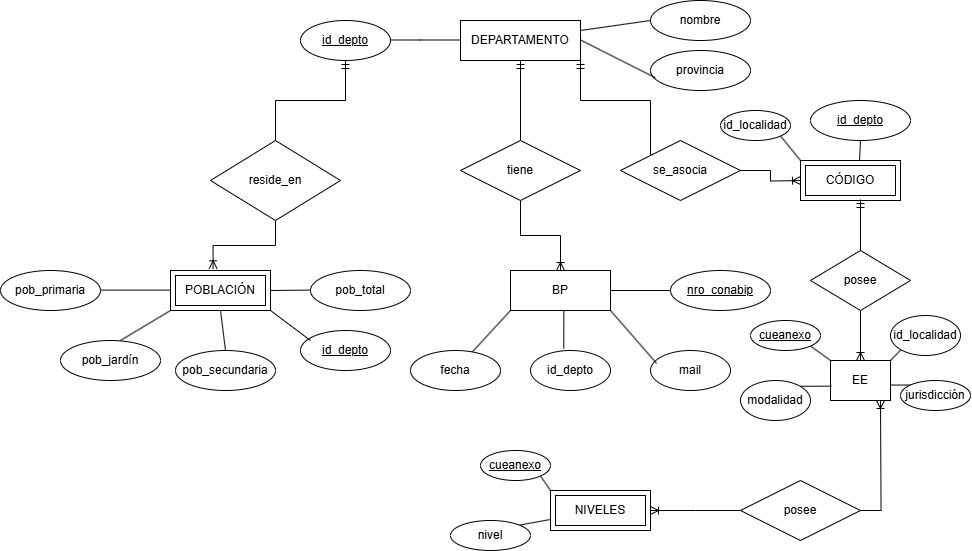

The diagram above was exported from draw.io. Its source (the exported page's mxGraphModel, read from the mxfile embedded in the PNG):
<mxGraphModel dx="2008" dy="586" grid="1" gridSize="10" guides="1" tooltips="1" connect="1" arrows="0" fold="1" page="1" pageScale="1" pageWidth="850" pageHeight="1100" math="0" shadow="0" extFonts="Permanent Marker^https://fonts.googleapis.com/css?family=Permanent+Marker">
  <root>
    <mxCell id="0" />
    <mxCell id="1" parent="0" />
    <mxCell id="pS_GxGb-berEcd0JDPxX-1" value="provincia" style="ellipse;whiteSpace=wrap;html=1;align=center;" vertex="1" parent="1">
      <mxGeometry x="530" y="60" width="100" height="40" as="geometry" />
    </mxCell>
    <mxCell id="pS_GxGb-berEcd0JDPxX-57" style="edgeStyle=orthogonalEdgeStyle;rounded=0;orthogonalLoop=1;jettySize=auto;html=1;exitX=1;exitY=1;exitDx=0;exitDy=0;entryX=0;entryY=0;entryDx=0;entryDy=0;endArrow=none;startFill=0;startArrow=ERmandOne;" edge="1" parent="1" source="pS_GxGb-berEcd0JDPxX-2" target="pS_GxGb-berEcd0JDPxX-56">
      <mxGeometry relative="1" as="geometry" />
    </mxCell>
    <mxCell id="pS_GxGb-berEcd0JDPxX-2" value="DEPARTAMENTO" style="whiteSpace=wrap;html=1;align=center;" vertex="1" parent="1">
      <mxGeometry x="340" y="30" width="120" height="40" as="geometry" />
    </mxCell>
    <mxCell id="pS_GxGb-berEcd0JDPxX-3" value="id_depto" style="ellipse;whiteSpace=wrap;html=1;align=center;fontStyle=4;" vertex="1" parent="1">
      <mxGeometry x="180" y="30" width="90" height="40" as="geometry" />
    </mxCell>
    <mxCell id="pS_GxGb-berEcd0JDPxX-9" value="" style="endArrow=none;html=1;rounded=0;" edge="1" parent="1">
      <mxGeometry width="50" height="50" relative="1" as="geometry">
        <mxPoint x="270" y="49.5" as="sourcePoint" />
        <mxPoint x="340" y="49.5" as="targetPoint" />
        <Array as="points">
          <mxPoint x="300" y="49.5" />
        </Array>
      </mxGeometry>
    </mxCell>
    <mxCell id="pS_GxGb-berEcd0JDPxX-11" value="" style="endArrow=none;html=1;rounded=0;entryX=0.048;entryY=0.68;entryDx=0;entryDy=0;entryPerimeter=0;" edge="1" parent="1" target="pS_GxGb-berEcd0JDPxX-1">
      <mxGeometry width="50" height="50" relative="1" as="geometry">
        <mxPoint x="460" y="49.5" as="sourcePoint" />
        <mxPoint x="530" y="49.5" as="targetPoint" />
        <Array as="points" />
      </mxGeometry>
    </mxCell>
    <mxCell id="pS_GxGb-berEcd0JDPxX-12" value="nombre" style="ellipse;whiteSpace=wrap;html=1;align=center;" vertex="1" parent="1">
      <mxGeometry x="530" y="10" width="100" height="40" as="geometry" />
    </mxCell>
    <mxCell id="pS_GxGb-berEcd0JDPxX-13" value="" style="endArrow=none;html=1;rounded=0;entryX=0;entryY=0.5;entryDx=0;entryDy=0;" edge="1" parent="1" target="pS_GxGb-berEcd0JDPxX-12">
      <mxGeometry width="50" height="50" relative="1" as="geometry">
        <mxPoint x="460" y="40" as="sourcePoint" />
        <mxPoint x="545" y="97" as="targetPoint" />
        <Array as="points" />
      </mxGeometry>
    </mxCell>
    <mxCell id="pS_GxGb-berEcd0JDPxX-15" value="reside_en" style="rhombus;whiteSpace=wrap;html=1;" vertex="1" parent="1">
      <mxGeometry x="90" y="150" width="130" height="80" as="geometry" />
    </mxCell>
    <mxCell id="pS_GxGb-berEcd0JDPxX-16" value="POBLACIÓN" style="shape=ext;margin=3;double=1;whiteSpace=wrap;html=1;align=center;" vertex="1" parent="1">
      <mxGeometry x="50" y="280" width="100" height="40" as="geometry" />
    </mxCell>
    <mxCell id="pS_GxGb-berEcd0JDPxX-17" value="id_depto" style="ellipse;whiteSpace=wrap;html=1;align=center;fontStyle=4;" vertex="1" parent="1">
      <mxGeometry x="180" y="340" width="90" height="40" as="geometry" />
    </mxCell>
    <mxCell id="pS_GxGb-berEcd0JDPxX-18" value="" style="endArrow=none;html=1;rounded=0;" edge="1" parent="1">
      <mxGeometry width="50" height="50" relative="1" as="geometry">
        <mxPoint x="120" y="320" as="sourcePoint" />
        <mxPoint x="190" y="350" as="targetPoint" />
        <Array as="points">
          <mxPoint x="150" y="320" />
        </Array>
      </mxGeometry>
    </mxCell>
    <mxCell id="pS_GxGb-berEcd0JDPxX-19" value="pob&lt;span style=&quot;background-color: transparent; color: light-dark(rgb(0, 0, 0), rgb(255, 255, 255));&quot;&gt;_primaria&lt;/span&gt;" style="ellipse;whiteSpace=wrap;html=1;align=center;" vertex="1" parent="1">
      <mxGeometry x="-120" y="280" width="100" height="40" as="geometry" />
    </mxCell>
    <mxCell id="pS_GxGb-berEcd0JDPxX-20" value="pob_jardín" style="ellipse;whiteSpace=wrap;html=1;align=center;" vertex="1" parent="1">
      <mxGeometry x="-60" y="350" width="100" height="40" as="geometry" />
    </mxCell>
    <mxCell id="pS_GxGb-berEcd0JDPxX-21" value="pob_secundaria" style="ellipse;whiteSpace=wrap;html=1;align=center;" vertex="1" parent="1">
      <mxGeometry x="55" y="360" width="100" height="40" as="geometry" />
    </mxCell>
    <mxCell id="pS_GxGb-berEcd0JDPxX-22" value="pob&lt;span style=&quot;background-color: transparent; color: light-dark(rgb(0, 0, 0), rgb(255, 255, 255));&quot;&gt;_total&lt;/span&gt;" style="ellipse;whiteSpace=wrap;html=1;align=center;" vertex="1" parent="1">
      <mxGeometry x="190" y="280" width="100" height="40" as="geometry" />
    </mxCell>
    <mxCell id="pS_GxGb-berEcd0JDPxX-23" value="" style="endArrow=none;html=1;rounded=0;" edge="1" parent="1">
      <mxGeometry width="50" height="50" relative="1" as="geometry">
        <mxPoint x="-20" y="299.6" as="sourcePoint" />
        <mxPoint x="50" y="299.6" as="targetPoint" />
      </mxGeometry>
    </mxCell>
    <mxCell id="pS_GxGb-berEcd0JDPxX-24" value="" style="endArrow=none;html=1;rounded=0;exitX=0.6;exitY=0;exitDx=0;exitDy=0;exitPerimeter=0;" edge="1" parent="1" source="pS_GxGb-berEcd0JDPxX-20">
      <mxGeometry width="50" height="50" relative="1" as="geometry">
        <mxPoint x="-20" y="320" as="sourcePoint" />
        <mxPoint x="50" y="320" as="targetPoint" />
        <Array as="points" />
      </mxGeometry>
    </mxCell>
    <mxCell id="pS_GxGb-berEcd0JDPxX-25" value="" style="endArrow=none;html=1;rounded=0;entryX=0.5;entryY=0;entryDx=0;entryDy=0;exitX=0.5;exitY=1;exitDx=0;exitDy=0;" edge="1" parent="1" source="pS_GxGb-berEcd0JDPxX-16" target="pS_GxGb-berEcd0JDPxX-21">
      <mxGeometry width="50" height="50" relative="1" as="geometry">
        <mxPoint x="65" y="330" as="sourcePoint" />
        <mxPoint x="135" y="330" as="targetPoint" />
        <Array as="points" />
      </mxGeometry>
    </mxCell>
    <mxCell id="pS_GxGb-berEcd0JDPxX-26" value="" style="endArrow=none;html=1;rounded=0;" edge="1" parent="1">
      <mxGeometry width="50" height="50" relative="1" as="geometry">
        <mxPoint x="150" y="300" as="sourcePoint" />
        <mxPoint x="190" y="299.6" as="targetPoint" />
        <Array as="points">
          <mxPoint x="150" y="299.6" />
        </Array>
      </mxGeometry>
    </mxCell>
    <mxCell id="pS_GxGb-berEcd0JDPxX-29" value="" style="endArrow=ERmandOne;html=1;rounded=0;edgeStyle=orthogonalEdgeStyle;exitX=0.5;exitY=0;exitDx=0;exitDy=0;endFill=0;" edge="1" parent="1" source="pS_GxGb-berEcd0JDPxX-15" target="pS_GxGb-berEcd0JDPxX-3">
      <mxGeometry relative="1" as="geometry">
        <mxPoint x="160" y="140" as="sourcePoint" />
        <mxPoint x="320" y="140" as="targetPoint" />
      </mxGeometry>
    </mxCell>
    <mxCell id="pS_GxGb-berEcd0JDPxX-33" style="edgeStyle=orthogonalEdgeStyle;rounded=0;orthogonalLoop=1;jettySize=auto;html=1;exitX=0.5;exitY=1;exitDx=0;exitDy=0;entryX=0.426;entryY=-0.042;entryDx=0;entryDy=0;entryPerimeter=0;endArrow=ERoneToMany;startFill=0;startArrow=none;endFill=0;strokeWidth=1;endSize=6;" edge="1" parent="1" source="pS_GxGb-berEcd0JDPxX-15" target="pS_GxGb-berEcd0JDPxX-16">
      <mxGeometry relative="1" as="geometry" />
    </mxCell>
    <mxCell id="pS_GxGb-berEcd0JDPxX-52" style="edgeStyle=orthogonalEdgeStyle;rounded=0;orthogonalLoop=1;jettySize=auto;html=1;exitX=0.5;exitY=1;exitDx=0;exitDy=0;entryX=0.5;entryY=0;entryDx=0;entryDy=0;endArrow=ERoneToMany;startFill=0;endFill=0;" edge="1" parent="1" source="pS_GxGb-berEcd0JDPxX-40" target="pS_GxGb-berEcd0JDPxX-41">
      <mxGeometry relative="1" as="geometry" />
    </mxCell>
    <mxCell id="pS_GxGb-berEcd0JDPxX-53" style="edgeStyle=orthogonalEdgeStyle;rounded=0;orthogonalLoop=1;jettySize=auto;html=1;exitX=0.5;exitY=0;exitDx=0;exitDy=0;entryX=0.5;entryY=1;entryDx=0;entryDy=0;endArrow=ERmandOne;endFill=0;" edge="1" parent="1" source="pS_GxGb-berEcd0JDPxX-40" target="pS_GxGb-berEcd0JDPxX-2">
      <mxGeometry relative="1" as="geometry" />
    </mxCell>
    <mxCell id="pS_GxGb-berEcd0JDPxX-40" value="tiene" style="shape=rhombus;perimeter=rhombusPerimeter;whiteSpace=wrap;html=1;align=center;" vertex="1" parent="1">
      <mxGeometry x="340" y="150" width="120" height="60" as="geometry" />
    </mxCell>
    <mxCell id="pS_GxGb-berEcd0JDPxX-51" style="rounded=0;orthogonalLoop=1;jettySize=auto;html=1;exitX=0;exitY=1;exitDx=0;exitDy=0;endArrow=none;startFill=0;" edge="1" parent="1" source="pS_GxGb-berEcd0JDPxX-41" target="pS_GxGb-berEcd0JDPxX-47">
      <mxGeometry relative="1" as="geometry" />
    </mxCell>
    <mxCell id="pS_GxGb-berEcd0JDPxX-41" value="BP" style="whiteSpace=wrap;html=1;align=center;" vertex="1" parent="1">
      <mxGeometry x="390" y="280" width="100" height="40" as="geometry" />
    </mxCell>
    <mxCell id="pS_GxGb-berEcd0JDPxX-45" style="edgeStyle=orthogonalEdgeStyle;rounded=0;orthogonalLoop=1;jettySize=auto;html=1;exitX=0;exitY=0.5;exitDx=0;exitDy=0;endArrow=none;startFill=0;" edge="1" parent="1" source="pS_GxGb-berEcd0JDPxX-44" target="pS_GxGb-berEcd0JDPxX-41">
      <mxGeometry relative="1" as="geometry" />
    </mxCell>
    <mxCell id="pS_GxGb-berEcd0JDPxX-44" value="nro_conabip" style="ellipse;whiteSpace=wrap;html=1;align=center;fontStyle=4;" vertex="1" parent="1">
      <mxGeometry x="550" y="280" width="100" height="40" as="geometry" />
    </mxCell>
    <mxCell id="pS_GxGb-berEcd0JDPxX-46" value="id_depto" style="ellipse;whiteSpace=wrap;html=1;align=center;" vertex="1" parent="1">
      <mxGeometry x="410" y="360" width="80" height="40" as="geometry" />
    </mxCell>
    <mxCell id="pS_GxGb-berEcd0JDPxX-47" value="fecha" style="ellipse;whiteSpace=wrap;html=1;align=center;" vertex="1" parent="1">
      <mxGeometry x="290" y="360" width="90" height="40" as="geometry" />
    </mxCell>
    <mxCell id="pS_GxGb-berEcd0JDPxX-48" value="mail" style="ellipse;whiteSpace=wrap;html=1;align=center;" vertex="1" parent="1">
      <mxGeometry x="530" y="360" width="80" height="40" as="geometry" />
    </mxCell>
    <mxCell id="pS_GxGb-berEcd0JDPxX-49" style="rounded=0;orthogonalLoop=1;jettySize=auto;html=1;exitX=1;exitY=1;exitDx=0;exitDy=0;entryX=0.076;entryY=0.322;entryDx=0;entryDy=0;entryPerimeter=0;endArrow=none;startFill=0;" edge="1" parent="1" source="pS_GxGb-berEcd0JDPxX-41" target="pS_GxGb-berEcd0JDPxX-48">
      <mxGeometry relative="1" as="geometry" />
    </mxCell>
    <mxCell id="pS_GxGb-berEcd0JDPxX-50" style="edgeStyle=orthogonalEdgeStyle;rounded=0;orthogonalLoop=1;jettySize=auto;html=1;exitX=0.5;exitY=1;exitDx=0;exitDy=0;entryX=0.416;entryY=-0.052;entryDx=0;entryDy=0;entryPerimeter=0;endArrow=none;startFill=0;" edge="1" parent="1" source="pS_GxGb-berEcd0JDPxX-41" target="pS_GxGb-berEcd0JDPxX-46">
      <mxGeometry relative="1" as="geometry" />
    </mxCell>
    <mxCell id="pS_GxGb-berEcd0JDPxX-58" style="edgeStyle=orthogonalEdgeStyle;rounded=0;orthogonalLoop=1;jettySize=auto;html=1;exitX=1;exitY=0.5;exitDx=0;exitDy=0;entryX=0;entryY=0.5;entryDx=0;entryDy=0;endArrow=ERoneToMany;endFill=0;" edge="1" parent="1" source="pS_GxGb-berEcd0JDPxX-56">
      <mxGeometry relative="1" as="geometry">
        <mxPoint x="680" y="190" as="targetPoint" />
      </mxGeometry>
    </mxCell>
    <mxCell id="pS_GxGb-berEcd0JDPxX-56" value="se_asocia" style="shape=rhombus;perimeter=rhombusPerimeter;whiteSpace=wrap;html=1;align=center;" vertex="1" parent="1">
      <mxGeometry x="500" y="150" width="120" height="60" as="geometry" />
    </mxCell>
    <mxCell id="pS_GxGb-berEcd0JDPxX-59" value="CÓDIGO" style="shape=ext;margin=3;double=1;whiteSpace=wrap;html=1;align=center;" vertex="1" parent="1">
      <mxGeometry x="680" y="170" width="100" height="40" as="geometry" />
    </mxCell>
    <mxCell id="pS_GxGb-berEcd0JDPxX-60" value="id_depto" style="ellipse;whiteSpace=wrap;html=1;align=center;fontStyle=4;" vertex="1" parent="1">
      <mxGeometry x="690" y="110" width="100" height="40" as="geometry" />
    </mxCell>
    <mxCell id="pS_GxGb-berEcd0JDPxX-61" style="edgeStyle=orthogonalEdgeStyle;rounded=0;orthogonalLoop=1;jettySize=auto;html=1;exitX=0.5;exitY=1;exitDx=0;exitDy=0;endArrow=none;startFill=0;" edge="1" parent="1" source="pS_GxGb-berEcd0JDPxX-60">
      <mxGeometry relative="1" as="geometry">
        <mxPoint x="739" y="170" as="targetPoint" />
      </mxGeometry>
    </mxCell>
    <mxCell id="pS_GxGb-berEcd0JDPxX-63" style="rounded=0;orthogonalLoop=1;jettySize=auto;html=1;exitX=1;exitY=1;exitDx=0;exitDy=0;entryX=0;entryY=0;entryDx=0;entryDy=0;endArrow=none;startFill=0;" edge="1" parent="1" source="pS_GxGb-berEcd0JDPxX-62" target="pS_GxGb-berEcd0JDPxX-59">
      <mxGeometry relative="1" as="geometry" />
    </mxCell>
    <mxCell id="pS_GxGb-berEcd0JDPxX-62" value="id_localidad" style="ellipse;whiteSpace=wrap;html=1;align=center;" vertex="1" parent="1">
      <mxGeometry x="600" y="120" width="70" height="30" as="geometry" />
    </mxCell>
    <mxCell id="pS_GxGb-berEcd0JDPxX-67" style="edgeStyle=orthogonalEdgeStyle;rounded=0;orthogonalLoop=1;jettySize=auto;html=1;exitX=0.5;exitY=1;exitDx=0;exitDy=0;entryX=0.5;entryY=0;entryDx=0;entryDy=0;endArrow=ERoneToMany;endFill=0;" edge="1" parent="1" source="pS_GxGb-berEcd0JDPxX-64" target="pS_GxGb-berEcd0JDPxX-66">
      <mxGeometry relative="1" as="geometry" />
    </mxCell>
    <mxCell id="pS_GxGb-berEcd0JDPxX-64" value="posee" style="shape=rhombus;perimeter=rhombusPerimeter;whiteSpace=wrap;html=1;align=center;" vertex="1" parent="1">
      <mxGeometry x="690" y="260" width="100" height="60" as="geometry" />
    </mxCell>
    <mxCell id="pS_GxGb-berEcd0JDPxX-66" value="EE" style="whiteSpace=wrap;html=1;align=center;" vertex="1" parent="1">
      <mxGeometry x="710" y="370" width="60" height="40" as="geometry" />
    </mxCell>
    <mxCell id="pS_GxGb-berEcd0JDPxX-69" style="edgeStyle=orthogonalEdgeStyle;rounded=0;orthogonalLoop=1;jettySize=auto;html=1;exitX=0.5;exitY=0;exitDx=0;exitDy=0;endArrow=ERmandOne;endFill=0;" edge="1" parent="1" source="pS_GxGb-berEcd0JDPxX-64">
      <mxGeometry relative="1" as="geometry">
        <mxPoint x="740" y="209" as="targetPoint" />
        <Array as="points">
          <mxPoint x="740" y="209" />
        </Array>
      </mxGeometry>
    </mxCell>
    <mxCell id="pS_GxGb-berEcd0JDPxX-71" style="rounded=0;orthogonalLoop=1;jettySize=auto;html=1;exitX=1;exitY=1;exitDx=0;exitDy=0;entryX=0;entryY=0;entryDx=0;entryDy=0;endArrow=none;startFill=0;" edge="1" parent="1" source="pS_GxGb-berEcd0JDPxX-70" target="pS_GxGb-berEcd0JDPxX-66">
      <mxGeometry relative="1" as="geometry" />
    </mxCell>
    <mxCell id="pS_GxGb-berEcd0JDPxX-70" value="cueanexo" style="ellipse;whiteSpace=wrap;html=1;align=center;fontStyle=4;" vertex="1" parent="1">
      <mxGeometry x="630" y="330" width="70" height="30" as="geometry" />
    </mxCell>
    <mxCell id="pS_GxGb-berEcd0JDPxX-72" value="modalidad" style="ellipse;whiteSpace=wrap;html=1;align=center;" vertex="1" parent="1">
      <mxGeometry x="620" y="390" width="70" height="40" as="geometry" />
    </mxCell>
    <mxCell id="pS_GxGb-berEcd0JDPxX-76" style="edgeStyle=orthogonalEdgeStyle;rounded=0;orthogonalLoop=1;jettySize=auto;html=1;exitX=0;exitY=0;exitDx=0;exitDy=0;entryX=1;entryY=0.5;entryDx=0;entryDy=0;endArrow=none;startFill=0;" edge="1" parent="1" source="pS_GxGb-berEcd0JDPxX-73" target="pS_GxGb-berEcd0JDPxX-66">
      <mxGeometry relative="1" as="geometry" />
    </mxCell>
    <mxCell id="pS_GxGb-berEcd0JDPxX-73" value="jurisdicción" style="ellipse;whiteSpace=wrap;html=1;align=center;" vertex="1" parent="1">
      <mxGeometry x="780" y="390" width="70" height="30" as="geometry" />
    </mxCell>
    <mxCell id="pS_GxGb-berEcd0JDPxX-77" style="rounded=0;orthogonalLoop=1;jettySize=auto;html=1;exitX=0;exitY=1;exitDx=0;exitDy=0;entryX=1;entryY=0;entryDx=0;entryDy=0;endArrow=none;startFill=0;" edge="1" parent="1" source="pS_GxGb-berEcd0JDPxX-74" target="pS_GxGb-berEcd0JDPxX-66">
      <mxGeometry relative="1" as="geometry" />
    </mxCell>
    <mxCell id="pS_GxGb-berEcd0JDPxX-74" value="id_localidad" style="ellipse;whiteSpace=wrap;html=1;align=center;" vertex="1" parent="1">
      <mxGeometry x="770" y="325" width="70" height="40" as="geometry" />
    </mxCell>
    <mxCell id="pS_GxGb-berEcd0JDPxX-75" style="edgeStyle=orthogonalEdgeStyle;rounded=0;orthogonalLoop=1;jettySize=auto;html=1;exitX=1;exitY=0;exitDx=0;exitDy=0;entryX=0.017;entryY=0.632;entryDx=0;entryDy=0;entryPerimeter=0;endArrow=none;startFill=0;" edge="1" parent="1" source="pS_GxGb-berEcd0JDPxX-72" target="pS_GxGb-berEcd0JDPxX-66">
      <mxGeometry relative="1" as="geometry" />
    </mxCell>
    <mxCell id="pS_GxGb-berEcd0JDPxX-78" value="posee" style="shape=rhombus;perimeter=rhombusPerimeter;whiteSpace=wrap;html=1;align=center;" vertex="1" parent="1">
      <mxGeometry x="620" y="490" width="120" height="60" as="geometry" />
    </mxCell>
    <mxCell id="pS_GxGb-berEcd0JDPxX-80" style="edgeStyle=orthogonalEdgeStyle;rounded=0;orthogonalLoop=1;jettySize=auto;html=1;exitX=1;exitY=0.5;exitDx=0;exitDy=0;endArrow=none;startFill=0;startArrow=ERoneToMany;" edge="1" parent="1" source="pS_GxGb-berEcd0JDPxX-79">
      <mxGeometry relative="1" as="geometry">
        <mxPoint x="620" y="520" as="targetPoint" />
      </mxGeometry>
    </mxCell>
    <mxCell id="pS_GxGb-berEcd0JDPxX-79" value="NIVELES" style="shape=ext;margin=3;double=1;whiteSpace=wrap;html=1;align=center;" vertex="1" parent="1">
      <mxGeometry x="430" y="500" width="100" height="40" as="geometry" />
    </mxCell>
    <mxCell id="pS_GxGb-berEcd0JDPxX-81" style="edgeStyle=orthogonalEdgeStyle;rounded=0;orthogonalLoop=1;jettySize=auto;html=1;exitX=1;exitY=0.5;exitDx=0;exitDy=0;endArrow=ERoneToMany;endFill=0;" edge="1" parent="1" source="pS_GxGb-berEcd0JDPxX-78">
      <mxGeometry relative="1" as="geometry">
        <mxPoint x="760" y="410" as="targetPoint" />
      </mxGeometry>
    </mxCell>
    <mxCell id="pS_GxGb-berEcd0JDPxX-84" style="rounded=0;orthogonalLoop=1;jettySize=auto;html=1;exitX=1;exitY=1;exitDx=0;exitDy=0;entryX=0;entryY=0;entryDx=0;entryDy=0;endArrow=none;startFill=0;" edge="1" parent="1" source="pS_GxGb-berEcd0JDPxX-83" target="pS_GxGb-berEcd0JDPxX-79">
      <mxGeometry relative="1" as="geometry" />
    </mxCell>
    <mxCell id="pS_GxGb-berEcd0JDPxX-83" value="cueanexo" style="ellipse;whiteSpace=wrap;html=1;align=center;fontStyle=4;" vertex="1" parent="1">
      <mxGeometry x="360" y="460" width="70" height="30" as="geometry" />
    </mxCell>
    <mxCell id="pS_GxGb-berEcd0JDPxX-86" style="rounded=0;orthogonalLoop=1;jettySize=auto;html=1;exitX=1;exitY=0;exitDx=0;exitDy=0;endArrow=none;startFill=0;" edge="1" parent="1" source="pS_GxGb-berEcd0JDPxX-85" target="pS_GxGb-berEcd0JDPxX-79">
      <mxGeometry relative="1" as="geometry" />
    </mxCell>
    <mxCell id="pS_GxGb-berEcd0JDPxX-85" value="nivel" style="ellipse;whiteSpace=wrap;html=1;align=center;" vertex="1" parent="1">
      <mxGeometry x="330" y="530" width="80" height="30" as="geometry" />
    </mxCell>
  </root>
</mxGraphModel>